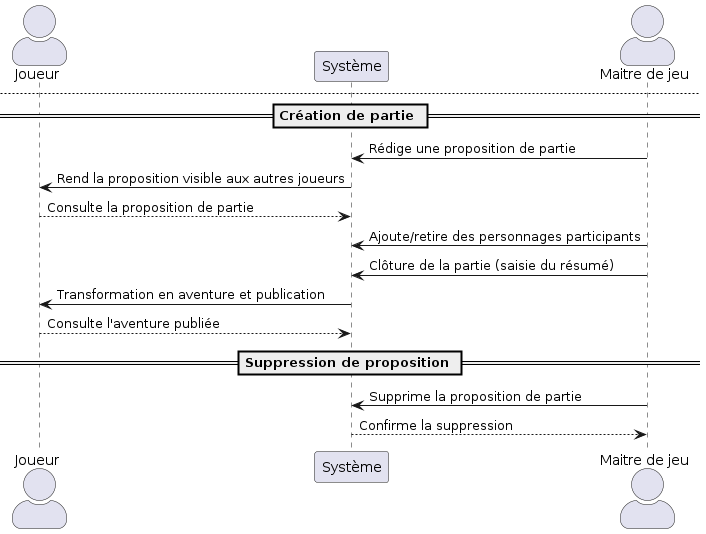

The diagram above was rendered by PlantUML. Its source (embedded in the PNG):
@startuml sequence

    skinparam actorStyle awesome
    
    actor "Joueur" as J order 1
    participant "Système" as S order 2
    actor "Maitre de jeu" as MJ order 3

    == Création de personnage ==
    J --> S : Saisit les informations du personnage
    S --> J : Confirme la création
    J -> S : Propose le personnage au MJ
    S -> MJ : Notifie la proposition de personnage
    MJ --> S : Consulte les informations du personnage
    MJ -> S : Accepte/refuse le personnage
    S --> J : Notifie la décision du MJ

newpage

    == Publication d'épisode par le Maitre du jeu==
    MJ -> S : Crée un épisode brouillon
    MJ --> S : Modifie/sauvegarde le brouillon
    MJ -> S : Soumet l'épisode au joueur
    S -> J : Notifie la soumission d'épisode
    J -> S : Consulte l'épisode
    J -> S : Valide ou refuse l'épisode
    S --> MJ : Notifie la décision du Joueur
    S -> S : Publication de l'épisode si accepté
    note over J,MJ :  Les utilisateurs peuvent consulter l'épisode

    == Publication d'épisode par le Joueur ==
    J -> S : Crée un épisode brouillon
    J --> S : Modifie/sauvegarde le brouillon
    J -> S : Soumet l'épisode au MJ
    S -> MJ : Notifie la soumission d'épisode
    MJ -> S : Consulte l'épisode
    MJ -> S : Valide ou refuse l'épisode
    S --> J : Notifie la décision du MJ
    S -> S : Publication de l'épisode si accepté
    J --> S : Consulte l'épisode publié
    note over J,MJ :  Les utilisateurs peuvent consulter l'épisode

newpage
    
    == Transfert de MJ ==
    J -> S : Demande le transfert de MJ
    S -> MJ : Notifie la demande de transfert
    MJ -> S : Accepte/refuse le transfert de MJ
    S --> J : Notifie la décision du MJ

newpage

    == Création de partie ==
    MJ -> S : Rédige une proposition de partie
    S -> J : Rend la proposition visible aux autres joueurs
    J --> S : Consulte la proposition de partie
    MJ -> S : Ajoute/retire des personnages participants
    MJ -> S : Clôture de la partie (saisie du résumé)
    S -> J : Transformation en aventure et publication
    J --> S : Consulte l'aventure publiée

    == Suppression de proposition ==
    MJ -> S : Supprime la proposition de partie
    S --> MJ : Confirme la suppression

@enduml